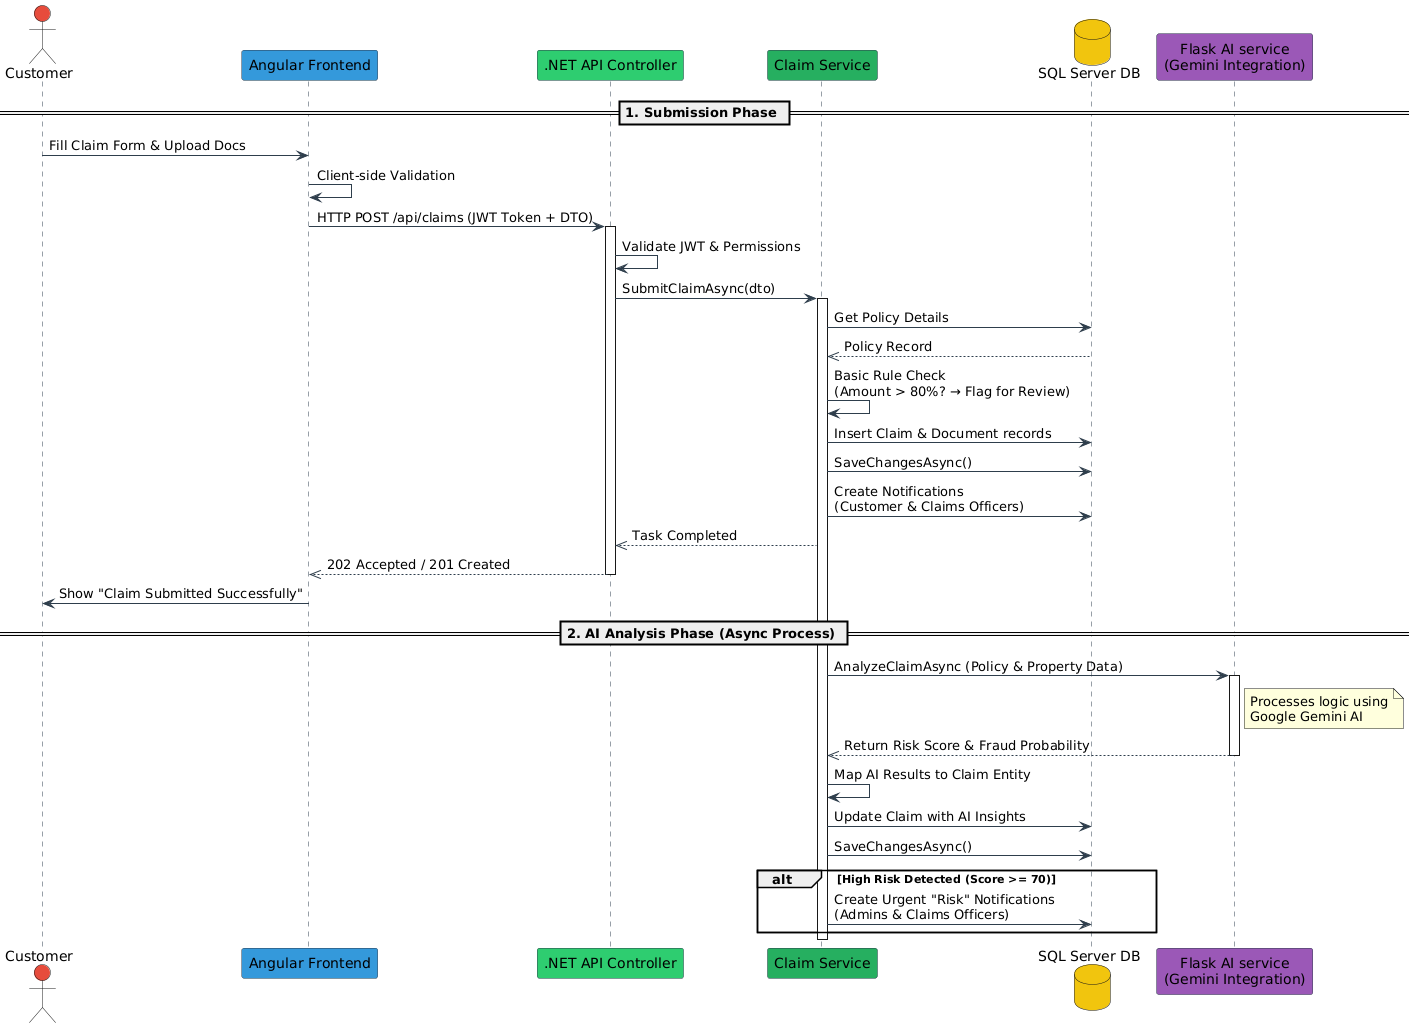

The diagram above was rendered by PlantUML. Its source (embedded in the PNG):
@startuml
skinparam sequence {
    ArrowColor #2F3E4C
    LifeLineBorderColor #2F3E4C
    ParticipantBorderColor #2F3E4C
    ParticipantBackgroundColor #F8F9FA
    ActorBackgroundColor #F8F9FA
}

actor "Customer" as User #E74C3C
participant "Angular Frontend" as UI #3498DB
participant ".NET API Controller" as API #2ECC71
participant "Claim Service" as Service #27AE60
database "SQL Server DB" as DB #F1C40F
participant "Flask AI service\n(Gemini Integration)" as AI #9B59B6

== 1. Submission Phase ==

User -> UI : Fill Claim Form & Upload Docs
UI -> UI : Client-side Validation
UI -> API : HTTP POST /api/claims (JWT Token + DTO)

activate API
API -> API : Validate JWT & Permissions
API -> Service : SubmitClaimAsync(dto)

activate Service
Service -> DB : Get Policy Details
DB -->> Service : Policy Record

Service -> Service : Basic Rule Check\n(Amount > 80%? → Flag for Review)

Service -> DB : Insert Claim & Document records
Service -> DB : SaveChangesAsync()

Service -> DB : Create Notifications\n(Customer & Claims Officers)

Service -->> API : Task Completed
API -->> UI : 202 Accepted / 201 Created
deactivate API

UI -> User : Show "Claim Submitted Successfully"
deactivate UI

== 2. AI Analysis Phase (Async Process) ==

Service -> AI : AnalyzeClaimAsync (Policy & Property Data)
activate AI
note right of AI: Processes logic using\nGoogle Gemini AI
AI -->> Service : Return Risk Score & Fraud Probability
deactivate AI

Service -> Service : Map AI Results to Claim Entity
Service -> DB : Update Claim with AI Insights
Service -> DB : SaveChangesAsync()

alt High Risk Detected (Score >= 70)
    Service -> DB : Create Urgent "Risk" Notifications\n(Admins & Claims Officers)
end

deactivate Service
@enduml